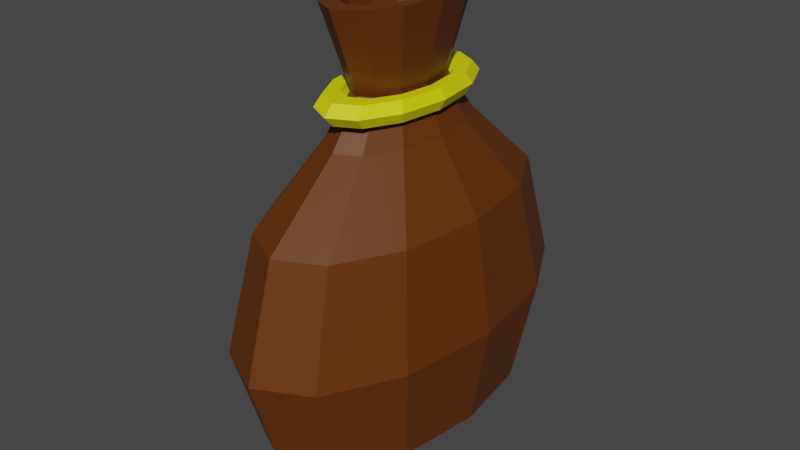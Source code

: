 # Source: AmmoPouchPickup.blend  (saved by Blender 3.2.14; exported with 4.5.12 LTS)
import bpy
from mathutils import Matrix  # noqa: F401  (used for matrix-valued properties, if any)

bpy.ops.wm.read_factory_settings(use_empty=True)
scene = bpy.context.scene
scene.name = 'Scene'

# ---- collections
col_collection = bpy.data.collections.new('Collection'); scene.collection.children.link(col_collection)

# ---- materials (node trees are filled in below, after node groups)
mat_material_002 = bpy.data.materials.new('Material.002')
mat_material_002.use_transparent_shadow = False
mat_material_001 = bpy.data.materials.new('Material.001')
mat_material_001.use_transparent_shadow = False

# ---- material node trees
mat_material_002.use_nodes = True; mat_material_002.node_tree.nodes.clear()
_N = mat_material_002.node_tree.nodes; _L = mat_material_002.node_tree.links
n0 = _N.new('ShaderNodeBsdfPrincipled'); n0.name = 'Principled BSDF'; n0.location = (10, 300)
n0.distribution = 'GGX'
n0.subsurface_method = 'RANDOM_WALK_SKIN'
n0.inputs[0].default_value = (0.1237, 0.02997, 0.0, 1.0)
n0.inputs[3].default_value = 1.45
n0.inputs[27].default_value = (0.0, 0.0, 0.0, 1.0)
n0.inputs[28].default_value = 1.0
n1 = _N.new('ShaderNodeOutputMaterial'); n1.name = 'Material Output'; n1.location = (300, 300)
_L.new(n0.outputs[0], n1.inputs[0])
n1.is_active_output = True
mat_material_001.use_nodes = True; mat_material_001.node_tree.nodes.clear()
_N = mat_material_001.node_tree.nodes; _L = mat_material_001.node_tree.links
n0 = _N.new('ShaderNodeBsdfPrincipled'); n0.name = 'Principled BSDF'; n0.location = (10, 300)
n0.distribution = 'GGX'
n0.subsurface_method = 'RANDOM_WALK_SKIN'
n0.inputs[0].default_value = (0.8, 0.7886, 0.0, 1.0)
n0.inputs[3].default_value = 1.45
n0.inputs[27].default_value = (0.0, 0.0, 0.0, 1.0)
n0.inputs[28].default_value = 1.0
n1 = _N.new('ShaderNodeOutputMaterial'); n1.name = 'Material Output'; n1.location = (300, 300)
_L.new(n0.outputs[0], n1.inputs[0])
n1.is_active_output = True

# ---- world
world_world = bpy.data.worlds.new('World'); scene.world = world_world
world_world.use_nodes = True; world_world.node_tree.nodes.clear()
_N = world_world.node_tree.nodes; _L = world_world.node_tree.links
n0 = _N.new('ShaderNodeOutputWorld'); n0.name = 'World Output'; n0.location = (300, 300)
n1 = _N.new('ShaderNodeBackground'); n1.name = 'Background'; n1.location = (10, 300)
n1.inputs[0].default_value = (0.05088, 0.05088, 0.05088, 1.0)
_L.new(n1.outputs[0], n0.inputs[0])
n0.is_active_output = True
world_world.color = (0.05088, 0.05088, 0.05088)
world_world.use_sun_shadow = False
world_world.sun_shadow_jitter_overblur = 0.0

# ---- meshes
me_cylinder = bpy.data.meshes.new('Cylinder')
me_cylinder.from_pydata([(-1.477e-08, 0.2049, -1.0), (-9.597e-09, 0.4188, 1.711), (0.05435, 0.1774, -1.0), (0.1111, 0.3627, 1.711), (0.09414, 0.1024, -1.0), (0.1924, 0.2094, 1.711), (0.1087, -1.685e-08, -1.0), (0.2222, -2.7e-08, 1.711), (0.09414, -0.1024, -1.0), (0.1924, -0.2094, 1.711), (0.05435, -0.1774, -1.0), (0.1111, -0.3627, 1.711), (-2.427e-08, -0.2049, -1.0), (-3.321e-08, -0.4188, 1.711), (-0.05435, -0.1774, -1.0), (-0.1111, -0.3627, 1.711), (-0.09414, -0.1024, -1.0), (-0.1924, -0.2094, 1.711), (-0.1087, -5.456e-09, -1.0), (-0.2222, 2.391e-09, 1.711), (-0.09414, 0.1024, -1.0), (-0.1924, 0.2094, 1.711), (-0.05435, 0.1774, -1.0), (-0.1111, 0.3627, 1.711), (-8.485e-09, 1.0, -0.715), (-8.485e-09, 1.0, 0.5589), (-8.929e-09, 0.3368, 1.217), (0.08934, 0.2916, 1.217), (0.2653, 0.866, 0.5589), (0.2653, 0.866, -0.715), (0.1547, 0.1684, 1.217), (0.4595, 0.5, 0.5589), (0.4595, 0.5, -0.715), (0.1787, -1.377e-08, 1.217), (0.5306, -4.371e-08, 0.5589), (0.5306, -4.371e-08, -0.715), (0.1547, -0.1684, 1.217), (0.4595, -0.5, 0.5589), (0.4595, -0.5, -0.715), (0.08934, -0.2916, 1.217), (0.2653, -0.866, 0.5589), (0.2653, -0.866, -0.715), (-2.455e-08, -0.3368, 1.217), (-5.487e-08, -1.0, 0.5589), (-5.487e-08, -1.0, -0.715), (-0.08934, -0.2916, 1.217), (-0.2653, -0.866, 0.5589), (-0.2653, -0.866, -0.715), (-0.1547, -0.1684, 1.217), (-0.4595, -0.5, 0.5589), (-0.4595, -0.5, -0.715), (-0.1787, 4.964e-09, 1.217), (-0.5306, 1.192e-08, 0.5589), (-0.5306, 1.192e-08, -0.715), (-0.1547, 0.1684, 1.217), (-0.4595, 0.5, 0.5589), (-0.4595, 0.5, -0.715), (-0.08934, 0.2916, 1.217), (-0.2653, 0.866, 0.5589), (-0.2653, 0.866, -0.715), (-6.915e-09, 1.199, -0.1007), (0.318, 1.038, -0.1007), (0.5507, 0.5993, -0.1007), (0.6359, -5.042e-08, -0.1007), (0.5507, -0.5993, -0.1007), (0.318, -1.038, -0.1007), (-6.251e-08, -1.199, -0.1007), (-0.318, -1.038, -0.1007), (-0.5507, -0.5993, -0.1007), (-0.6359, 1.627e-08, -0.1007), (-0.5507, 0.5993, -0.1007), (-0.318, 1.038, -0.1007), (-1.187e-08, 0.532, 0.9667), (0.1411, 0.4607, 0.9667), (0.2444, 0.266, 0.9667), (0.2823, -2.731e-08, 0.9667), (0.2444, -0.266, 0.9667), (0.1411, -0.4607, 0.9667), (-3.654e-08, -0.532, 0.9667), (-0.1411, -0.4607, 0.9667), (-0.2444, -0.266, 0.9667), (-0.2823, 2.293e-09, 0.9667), (-0.2444, 0.266, 0.9667), (-0.1411, 0.4607, 0.9667), (0.1402, 0.4575, 1.711), (-1.139e-08, 0.5283, 1.711), (0.2428, 0.2642, 1.711), (0.2803, -2.7e-08, 1.711), (0.2428, -0.2642, 1.711), (0.1402, -0.4575, 1.711), (-3.59e-08, -0.5283, 1.711), (-0.1402, -0.4575, 1.711), (-0.2428, -0.2642, 1.711), (-0.2803, 2.391e-09, 1.711), (-0.2428, 0.2642, 1.711), (-0.1402, 0.4575, 1.711), (0.06927, 0.2261, 1.417), (-1.216e-08, 0.2611, 1.417), (0.12, 0.1306, 1.417), (0.1385, -1.777e-08, 1.417), (0.12, -0.1306, 1.417), (0.06927, -0.2261, 1.417), (-2.687e-08, -0.2611, 1.417), (-0.06927, -0.2261, 1.417), (-0.12, -0.1306, 1.417), (-0.1385, 5.554e-10, 1.417), (-0.12, 0.1306, 1.417), (-0.06927, 0.2261, 1.417)], [], [(26, 85, 84, 27), (27, 84, 86, 30), (30, 86, 87, 33), (33, 87, 88, 36), (36, 88, 89, 39), (39, 89, 90, 42), (42, 90, 91, 45), (45, 91, 92, 48), (48, 92, 93, 51), (51, 93, 94, 54), (7, 5, 98, 99), (54, 94, 95, 57), (57, 95, 85, 26), (0, 2, 4, 6, 8, 10, 12, 14, 16, 18, 20, 22), (22, 59, 24, 0), (71, 58, 25, 60), (83, 57, 26, 72), (20, 56, 59, 22), (70, 55, 58, 71), (82, 54, 57, 83), (18, 53, 56, 20), (69, 52, 55, 70), (81, 51, 54, 82), (16, 50, 53, 18), (68, 49, 52, 69), (80, 48, 51, 81), (14, 47, 50, 16), (67, 46, 49, 68), (79, 45, 48, 80), (12, 44, 47, 14), (66, 43, 46, 67), (78, 42, 45, 79), (10, 41, 44, 12), (65, 40, 43, 66), (77, 39, 42, 78), (8, 38, 41, 10), (64, 37, 40, 65), (76, 36, 39, 77), (6, 35, 38, 8), (63, 34, 37, 64), (75, 33, 36, 76), (4, 32, 35, 6), (62, 31, 34, 63), (74, 30, 33, 75), (2, 29, 32, 4), (61, 28, 31, 62), (73, 27, 30, 74), (0, 24, 29, 2), (60, 25, 28, 61), (72, 26, 27, 73), (24, 60, 61, 29), (29, 61, 62, 32), (32, 62, 63, 35), (35, 63, 64, 38), (38, 64, 65, 41), (41, 65, 66, 44), (44, 66, 67, 47), (47, 67, 68, 50), (50, 68, 69, 53), (53, 69, 70, 56), (56, 70, 71, 59), (59, 71, 60, 24), (25, 72, 73, 28), (28, 73, 74, 31), (31, 74, 75, 34), (34, 75, 76, 37), (37, 76, 77, 40), (40, 77, 78, 43), (43, 78, 79, 46), (46, 79, 80, 49), (49, 80, 81, 52), (52, 81, 82, 55), (55, 82, 83, 58), (58, 83, 72, 25), (1, 3, 84, 85), (3, 5, 86, 84), (5, 7, 87, 86), (7, 9, 88, 87), (9, 11, 89, 88), (11, 13, 90, 89), (13, 15, 91, 90), (15, 17, 92, 91), (17, 19, 93, 92), (19, 21, 94, 93), (21, 23, 95, 94), (23, 1, 85, 95), (96, 97, 107, 106, 105, 104, 103, 102, 101, 100, 99, 98), (21, 19, 105, 106), (15, 13, 102, 103), (9, 7, 99, 100), (23, 21, 106, 107), (3, 1, 97, 96), (17, 15, 103, 104), (11, 9, 100, 101), (1, 23, 107, 97), (5, 3, 96, 98), (19, 17, 104, 105), (13, 11, 101, 102)])
_uv = me_cylinder.uv_layers.new(name='UVMap')
_uv.uv.foreach_set('vector', [1.0, 0.875, 1.0, 1.0, 0.9167, 1.0, 0.9167, 0.875, 0.9167, 0.875, 0.9167, 1.0, 0.8333, 1.0, 0.8333, 0.875, 0.8333, 0.875, 0.8333, 1.0, 0.75, 1.0, 0.75, 0.875, 0.75, 0.875, 0.75, 1.0, 0.6667, 1.0, 0.6667, 0.875, 0.6667, 0.875, 0.6667, 1.0, 0.5833, 1.0, 0.5833, 0.875, 0.5833, 0.875, 0.5833, 1.0, 0.5, 1.0, 0.5, 0.875, 0.5, 0.875, 0.5, 1.0, 0.4167, 1.0, 0.4167, 0.875, 0.4167, 0.875, 0.4167, 1.0, 0.3333, 1.0, 0.3333, 0.875, 0.3333, 0.875, 0.3333, 1.0, 0.25, 1.0, 0.25, 0.875, 0.25, 0.875, 0.25, 1.0, 0.1667, 1.0, 0.1667, 0.875, 0.4402, 0.25, 0.4148, 0.3451, 0.4148, 0.3451, 0.4402, 0.25, 0.1667, 0.875, 0.1667, 1.0, 0.08333, 1.0, 0.08333, 0.875, 0.08333, 0.875, 0.08333, 1.0, 7.451e-08, 1.0, 7.451e-08, 0.875, 0.75, 0.49, 0.87, 0.4578, 0.9578, 0.37, 0.99, 0.25, 0.9578, 0.13, 0.87, 0.04215, 0.75, 0.01, 0.63, 0.04215, 0.5422, 0.13, 0.51, 0.25, 0.5422, 0.37, 0.63, 0.4578, 0.08333, 0.5, 0.08333, 0.625, 7.451e-08, 0.625, 7.451e-08, 0.5, 0.08333, 0.6875, 0.08333, 0.75, 7.451e-08, 0.75, 7.451e-08, 0.6875, 0.08333, 0.8125, 0.08333, 0.875, 7.451e-08, 0.875, 7.451e-08, 0.8125, 0.1667, 0.5, 0.1667, 0.625, 0.08333, 0.625, 0.08333, 0.5, 0.1667, 0.6875, 0.1667, 0.75, 0.08333, 0.75, 0.08333, 0.6875, 0.1667, 0.8125, 0.1667, 0.875, 0.08333, 0.875, 0.08333, 0.8125, 0.25, 0.5, 0.25, 0.625, 0.1667, 0.625, 0.1667, 0.5, 0.25, 0.6875, 0.25, 0.75, 0.1667, 0.75, 0.1667, 0.6875, 0.25, 0.8125, 0.25, 0.875, 0.1667, 0.875, 0.1667, 0.8125, 0.3333, 0.5, 0.3333, 0.625, 0.25, 0.625, 0.25, 0.5, 0.3333, 0.6875, 0.3333, 0.75, 0.25, 0.75, 0.25, 0.6875, 0.3333, 0.8125, 0.3333, 0.875, 0.25, 0.875, 0.25, 0.8125, 0.4167, 0.5, 0.4167, 0.625, 0.3333, 0.625, 0.3333, 0.5, 0.4167, 0.6875, 0.4167, 0.75, 0.3333, 0.75, 0.3333, 0.6875, 0.4167, 0.8125, 0.4167, 0.875, 0.3333, 0.875, 0.3333, 0.8125, 0.5, 0.5, 0.5, 0.625, 0.4167, 0.625, 0.4167, 0.5, 0.5, 0.6875, 0.5, 0.75, 0.4167, 0.75, 0.4167, 0.6875, 0.5, 0.8125, 0.5, 0.875, 0.4167, 0.875, 0.4167, 0.8125, 0.5833, 0.5, 0.5833, 0.625, 0.5, 0.625, 0.5, 0.5, 0.5833, 0.6875, 0.5833, 0.75, 0.5, 0.75, 0.5, 0.6875, 0.5833, 0.8125, 0.5833, 0.875, 0.5, 0.875, 0.5, 0.8125, 0.6667, 0.5, 0.6667, 0.625, 0.5833, 0.625, 0.5833, 0.5, 0.6667, 0.6875, 0.6667, 0.75, 0.5833, 0.75, 0.5833, 0.6875, 0.6667, 0.8125, 0.6667, 0.875, 0.5833, 0.875, 0.5833, 0.8125, 0.75, 0.5, 0.75, 0.625, 0.6667, 0.625, 0.6667, 0.5, 0.75, 0.6875, 0.75, 0.75, 0.6667, 0.75, 0.6667, 0.6875, 0.75, 0.8125, 0.75, 0.875, 0.6667, 0.875, 0.6667, 0.8125, 0.8333, 0.5, 0.8333, 0.625, 0.75, 0.625, 0.75, 0.5, 0.8333, 0.6875, 0.8333, 0.75, 0.75, 0.75, 0.75, 0.6875, 0.8333, 0.8125, 0.8333, 0.875, 0.75, 0.875, 0.75, 0.8125, 0.9167, 0.5, 0.9167, 0.625, 0.8333, 0.625, 0.8333, 0.5, 0.9167, 0.6875, 0.9167, 0.75, 0.8333, 0.75, 0.8333, 0.6875, 0.9167, 0.8125, 0.9167, 0.875, 0.8333, 0.875, 0.8333, 0.8125, 1.0, 0.5, 1.0, 0.625, 0.9167, 0.625, 0.9167, 0.5, 1.0, 0.6875, 1.0, 0.75, 0.9167, 0.75, 0.9167, 0.6875, 1.0, 0.8125, 1.0, 0.875, 0.9167, 0.875, 0.9167, 0.8125, 1.0, 0.625, 1.0, 0.6875, 0.9167, 0.6875, 0.9167, 0.625, 0.9167, 0.625, 0.9167, 0.6875, 0.8333, 0.6875, 0.8333, 0.625, 0.8333, 0.625, 0.8333, 0.6875, 0.75, 0.6875, 0.75, 0.625, 0.75, 0.625, 0.75, 0.6875, 0.6667, 0.6875, 0.6667, 0.625, 0.6667, 0.625, 0.6667, 0.6875, 0.5833, 0.6875, 0.5833, 0.625, 0.5833, 0.625, 0.5833, 0.6875, 0.5, 0.6875, 0.5, 0.625, 0.5, 0.625, 0.5, 0.6875, 0.4167, 0.6875, 0.4167, 0.625, 0.4167, 0.625, 0.4167, 0.6875, 0.3333, 0.6875, 0.3333, 0.625, 0.3333, 0.625, 0.3333, 0.6875, 0.25, 0.6875, 0.25, 0.625, 0.25, 0.625, 0.25, 0.6875, 0.1667, 0.6875, 0.1667, 0.625, 0.1667, 0.625, 0.1667, 0.6875, 0.08333, 0.6875, 0.08333, 0.625, 0.08333, 0.625, 0.08333, 0.6875, 7.451e-08, 0.6875, 7.451e-08, 0.625, 1.0, 0.75, 1.0, 0.8125, 0.9167, 0.8125, 0.9167, 0.75, 0.9167, 0.75, 0.9167, 0.8125, 0.8333, 0.8125, 0.8333, 0.75, 0.8333, 0.75, 0.8333, 0.8125, 0.75, 0.8125, 0.75, 0.75, 0.75, 0.75, 0.75, 0.8125, 0.6667, 0.8125, 0.6667, 0.75, 0.6667, 0.75, 0.6667, 0.8125, 0.5833, 0.8125, 0.5833, 0.75, 0.5833, 0.75, 0.5833, 0.8125, 0.5, 0.8125, 0.5, 0.75, 0.5, 0.75, 0.5, 0.8125, 0.4167, 0.8125, 0.4167, 0.75, 0.4167, 0.75, 0.4167, 0.8125, 0.3333, 0.8125, 0.3333, 0.75, 0.3333, 0.75, 0.3333, 0.8125, 0.25, 0.8125, 0.25, 0.75, 0.25, 0.75, 0.25, 0.8125, 0.1667, 0.8125, 0.1667, 0.75, 0.1667, 0.75, 0.1667, 0.8125, 0.08333, 0.8125, 0.08333, 0.75, 0.08333, 0.75, 0.08333, 0.8125, 7.451e-08, 0.8125, 7.451e-08, 0.75, 0.25, 0.4402, 0.3451, 0.4148, 0.37, 0.4578, 0.25, 0.49, 0.3451, 0.4148, 0.4148, 0.3451, 0.4578, 0.37, 0.37, 0.4578, 0.4148, 0.3451, 0.4402, 0.25, 0.49, 0.25, 0.4578, 0.37, 0.4402, 0.25, 0.4148, 0.1549, 0.4578, 0.13, 0.49, 0.25, 0.4148, 0.1549, 0.3451, 0.08524, 0.37, 0.04215, 0.4578, 0.13, 0.3451, 0.08524, 0.25, 0.05975, 0.25, 0.01, 0.37, 0.04215, 0.25, 0.05975, 0.1549, 0.08524, 0.13, 0.04215, 0.25, 0.01, 0.1549, 0.08524, 0.08524, 0.1549, 0.04215, 0.13, 0.13, 0.04215, 0.08524, 0.1549, 0.05975, 0.25, 0.01, 0.25, 0.04215, 0.13, 0.05975, 0.25, 0.08524, 0.3451, 0.04215, 0.37, 0.01, 0.25, 0.08524, 0.3451, 0.1549, 0.4148, 0.13, 0.4578, 0.04215, 0.37, 0.1549, 0.4148, 0.25, 0.4402, 0.25, 0.49, 0.13, 0.4578, 0.3451, 0.4148, 0.25, 0.4402, 0.1549, 0.4148, 0.08524, 0.3451, 0.05975, 0.25, 0.08524, 0.1549, 0.1549, 0.08524, 0.25, 0.05975, 0.3451, 0.08524, 0.4148, 0.1549, 0.4402, 0.25, 0.4148, 0.3451, 0.08524, 0.3451, 0.05975, 0.25, 0.05975, 0.25, 0.08524, 0.3451, 0.1549, 0.08524, 0.25, 0.05975, 0.25, 0.05975, 0.1549, 0.08524, 0.4148, 0.1549, 0.4402, 0.25, 0.4402, 0.25, 0.4148, 0.1549, 0.1549, 0.4148, 0.08524, 0.3451, 0.08524, 0.3451, 0.1549, 0.4148, 0.3451, 0.4148, 0.25, 0.4402, 0.25, 0.4402, 0.3451, 0.4148, 0.08524, 0.1549, 0.1549, 0.08524, 0.1549, 0.08524, 0.08524, 0.1549, 0.3451, 0.08524, 0.4148, 0.1549, 0.4148, 0.1549, 0.3451, 0.08524, 0.25, 0.4402, 0.1549, 0.4148, 0.1549, 0.4148, 0.25, 0.4402, 0.4148, 0.3451, 0.3451, 0.4148, 0.3451, 0.4148, 0.4148, 0.3451, 0.05975, 0.25, 0.08524, 0.1549, 0.08524, 0.1549, 0.05975, 0.25, 0.25, 0.05975, 0.3451, 0.08524, 0.3451, 0.08524, 0.25, 0.05975])
me_cylinder.materials.append(mat_material_002)
me_cylinder.update()
me_torus = bpy.data.meshes.new('Torus')
me_torus.from_pydata([(1.25, 0.0, 0.0), (1.125, 0.0, 0.2165), (0.875, 0.0, 0.2165), (0.75, 0.0, 3.062e-17), (0.875, 0.0, -0.2165), (1.125, 0.0, -0.2165), (1.083, 0.625, 0.0), (0.9743, 0.5625, 0.2165), (0.7578, 0.4375, 0.2165), (0.6495, 0.375, 3.062e-17), (0.7578, 0.4375, -0.2165), (0.9743, 0.5625, -0.2165), (0.625, 1.083, 0.0), (0.5625, 0.9743, 0.2165), (0.4375, 0.7578, 0.2165), (0.375, 0.6495, 3.062e-17), (0.4375, 0.7578, -0.2165), (0.5625, 0.9743, -0.2165), (9.437e-08, 1.25, 0.0), (8.494e-08, 1.125, 0.2165), (6.606e-08, 0.875, 0.2165), (5.662e-08, 0.75, 3.062e-17), (6.606e-08, 0.875, -0.2165), (8.494e-08, 1.125, -0.2165), (-0.625, 1.083, 0.0), (-0.5625, 0.9743, 0.2165), (-0.4375, 0.7578, 0.2165), (-0.375, 0.6495, 3.062e-17), (-0.4375, 0.7578, -0.2165), (-0.5625, 0.9743, -0.2165), (-1.083, 0.625, 0.0), (-0.9743, 0.5625, 0.2165), (-0.7578, 0.4375, 0.2165), (-0.6495, 0.375, 3.062e-17), (-0.7578, 0.4375, -0.2165), (-0.9743, 0.5625, -0.2165), (-1.25, 1.093e-07, 0.0), (-1.125, 9.835e-08, 0.2165), (-0.875, 7.649e-08, 0.2165), (-0.75, 6.557e-08, 3.062e-17), (-0.875, 7.649e-08, -0.2165), (-1.125, 9.835e-08, -0.2165), (-1.083, -0.625, 0.0), (-0.9743, -0.5625, 0.2165), (-0.7578, -0.4375, 0.2165), (-0.6495, -0.375, 3.062e-17), (-0.7578, -0.4375, -0.2165), (-0.9743, -0.5625, -0.2165), (-0.625, -1.083, 0.0), (-0.5625, -0.9743, 0.2165), (-0.4375, -0.7578, 0.2165), (-0.375, -0.6495, 3.062e-17), (-0.4375, -0.7578, -0.2165), (-0.5625, -0.9743, -0.2165), (9.437e-08, -1.25, 0.0), (8.494e-08, -1.125, 0.2165), (6.606e-08, -0.875, 0.2165), (5.662e-08, -0.75, 3.062e-17), (6.606e-08, -0.875, -0.2165), (8.494e-08, -1.125, -0.2165), (0.625, -1.083, 0.0), (0.5625, -0.9743, 0.2165), (0.4375, -0.7578, 0.2165), (0.375, -0.6495, 3.062e-17), (0.4375, -0.7578, -0.2165), (0.5625, -0.9743, -0.2165), (1.083, -0.625, 0.0), (0.9743, -0.5625, 0.2165), (0.7578, -0.4375, 0.2165), (0.6495, -0.375, 3.062e-17), (0.7578, -0.4375, -0.2165), (0.9743, -0.5625, -0.2165)], [], [(0, 6, 7, 1), (1, 7, 8, 2), (2, 8, 9, 3), (3, 9, 10, 4), (4, 10, 11, 5), (5, 11, 6, 0), (6, 12, 13, 7), (7, 13, 14, 8), (8, 14, 15, 9), (9, 15, 16, 10), (10, 16, 17, 11), (11, 17, 12, 6), (12, 18, 19, 13), (13, 19, 20, 14), (14, 20, 21, 15), (15, 21, 22, 16), (16, 22, 23, 17), (17, 23, 18, 12), (18, 24, 25, 19), (19, 25, 26, 20), (20, 26, 27, 21), (21, 27, 28, 22), (22, 28, 29, 23), (23, 29, 24, 18), (24, 30, 31, 25), (25, 31, 32, 26), (26, 32, 33, 27), (27, 33, 34, 28), (28, 34, 35, 29), (29, 35, 30, 24), (30, 36, 37, 31), (31, 37, 38, 32), (32, 38, 39, 33), (33, 39, 40, 34), (34, 40, 41, 35), (35, 41, 36, 30), (36, 42, 43, 37), (37, 43, 44, 38), (38, 44, 45, 39), (39, 45, 46, 40), (40, 46, 47, 41), (41, 47, 42, 36), (42, 48, 49, 43), (43, 49, 50, 44), (44, 50, 51, 45), (45, 51, 52, 46), (46, 52, 53, 47), (47, 53, 48, 42), (48, 54, 55, 49), (49, 55, 56, 50), (50, 56, 57, 51), (51, 57, 58, 52), (52, 58, 59, 53), (53, 59, 54, 48), (54, 60, 61, 55), (55, 61, 62, 56), (56, 62, 63, 57), (57, 63, 64, 58), (58, 64, 65, 59), (59, 65, 60, 54), (60, 66, 67, 61), (61, 67, 68, 62), (62, 68, 69, 63), (63, 69, 70, 64), (64, 70, 71, 65), (65, 71, 66, 60), (66, 0, 1, 67), (67, 1, 2, 68), (68, 2, 3, 69), (69, 3, 4, 70), (70, 4, 5, 71), (71, 5, 0, 66)])
_uv = me_torus.uv_layers.new(name='UVMap')
_uv.uv.foreach_set('vector', [0.5, 0.5, 0.5833, 0.5, 0.5833, 0.6667, 0.5, 0.6667, 0.5, 0.6667, 0.5833, 0.6667, 0.5833, 0.8333, 0.5, 0.8333, 0.5, 0.8333, 0.5833, 0.8333, 0.5833, 1.0, 0.5, 1.0, 0.5, -1.11e-16, 0.5833, -1.11e-16, 0.5833, 0.1667, 0.5, 0.1667, 0.5, 0.1667, 0.5833, 0.1667, 0.5833, 0.3333, 0.5, 0.3333, 0.5, 0.3333, 0.5833, 0.3333, 0.5833, 0.5, 0.5, 0.5, 0.5833, 0.5, 0.6667, 0.5, 0.6667, 0.6667, 0.5833, 0.6667, 0.5833, 0.6667, 0.6667, 0.6667, 0.6667, 0.8333, 0.5833, 0.8333, 0.5833, 0.8333, 0.6667, 0.8333, 0.6667, 1.0, 0.5833, 1.0, 0.5833, -1.11e-16, 0.6667, -1.11e-16, 0.6667, 0.1667, 0.5833, 0.1667, 0.5833, 0.1667, 0.6667, 0.1667, 0.6667, 0.3333, 0.5833, 0.3333, 0.5833, 0.3333, 0.6667, 0.3333, 0.6667, 0.5, 0.5833, 0.5, 0.6667, 0.5, 0.75, 0.5, 0.75, 0.6667, 0.6667, 0.6667, 0.6667, 0.6667, 0.75, 0.6667, 0.75, 0.8333, 0.6667, 0.8333, 0.6667, 0.8333, 0.75, 0.8333, 0.75, 1.0, 0.6667, 1.0, 0.6667, -1.11e-16, 0.75, -1.11e-16, 0.75, 0.1667, 0.6667, 0.1667, 0.6667, 0.1667, 0.75, 0.1667, 0.75, 0.3333, 0.6667, 0.3333, 0.6667, 0.3333, 0.75, 0.3333, 0.75, 0.5, 0.6667, 0.5, 0.75, 0.5, 0.8333, 0.5, 0.8333, 0.6667, 0.75, 0.6667, 0.75, 0.6667, 0.8333, 0.6667, 0.8333, 0.8333, 0.75, 0.8333, 0.75, 0.8333, 0.8333, 0.8333, 0.8333, 1.0, 0.75, 1.0, 0.75, -1.11e-16, 0.8333, -1.11e-16, 0.8333, 0.1667, 0.75, 0.1667, 0.75, 0.1667, 0.8333, 0.1667, 0.8333, 0.3333, 0.75, 0.3333, 0.75, 0.3333, 0.8333, 0.3333, 0.8333, 0.5, 0.75, 0.5, 0.8333, 0.5, 0.9167, 0.5, 0.9167, 0.6667, 0.8333, 0.6667, 0.8333, 0.6667, 0.9167, 0.6667, 0.9167, 0.8333, 0.8333, 0.8333, 0.8333, 0.8333, 0.9167, 0.8333, 0.9167, 1.0, 0.8333, 1.0, 0.8333, -1.11e-16, 0.9167, -1.11e-16, 0.9167, 0.1667, 0.8333, 0.1667, 0.8333, 0.1667, 0.9167, 0.1667, 0.9167, 0.3333, 0.8333, 0.3333, 0.8333, 0.3333, 0.9167, 0.3333, 0.9167, 0.5, 0.8333, 0.5, 0.9167, 0.5, 1.0, 0.5, 1.0, 0.6667, 0.9167, 0.6667, 0.9167, 0.6667, 1.0, 0.6667, 1.0, 0.8333, 0.9167, 0.8333, 0.9167, 0.8333, 1.0, 0.8333, 1.0, 1.0, 0.9167, 1.0, 0.9167, -1.11e-16, 1.0, -1.11e-16, 1.0, 0.1667, 0.9167, 0.1667, 0.9167, 0.1667, 1.0, 0.1667, 1.0, 0.3333, 0.9167, 0.3333, 0.9167, 0.3333, 1.0, 0.3333, 1.0, 0.5, 0.9167, 0.5, 2.22e-16, 0.5, 0.08333, 0.5, 0.08333, 0.6667, 2.22e-16, 0.6667, 2.22e-16, 0.6667, 0.08333, 0.6667, 0.08333, 0.8333, 2.22e-16, 0.8333, 2.22e-16, 0.8333, 0.08333, 0.8333, 0.08333, 1.0, 2.22e-16, 1.0, 2.22e-16, -1.11e-16, 0.08333, -1.11e-16, 0.08333, 0.1667, 2.22e-16, 0.1667, 2.22e-16, 0.1667, 0.08333, 0.1667, 0.08333, 0.3333, 2.22e-16, 0.3333, 2.22e-16, 0.3333, 0.08333, 0.3333, 0.08333, 0.5, 2.22e-16, 0.5, 0.08333, 0.5, 0.1667, 0.5, 0.1667, 0.6667, 0.08333, 0.6667, 0.08333, 0.6667, 0.1667, 0.6667, 0.1667, 0.8333, 0.08333, 0.8333, 0.08333, 0.8333, 0.1667, 0.8333, 0.1667, 1.0, 0.08333, 1.0, 0.08333, -1.11e-16, 0.1667, -1.11e-16, 0.1667, 0.1667, 0.08333, 0.1667, 0.08333, 0.1667, 0.1667, 0.1667, 0.1667, 0.3333, 0.08333, 0.3333, 0.08333, 0.3333, 0.1667, 0.3333, 0.1667, 0.5, 0.08333, 0.5, 0.1667, 0.5, 0.25, 0.5, 0.25, 0.6667, 0.1667, 0.6667, 0.1667, 0.6667, 0.25, 0.6667, 0.25, 0.8333, 0.1667, 0.8333, 0.1667, 0.8333, 0.25, 0.8333, 0.25, 1.0, 0.1667, 1.0, 0.1667, -1.11e-16, 0.25, -1.11e-16, 0.25, 0.1667, 0.1667, 0.1667, 0.1667, 0.1667, 0.25, 0.1667, 0.25, 0.3333, 0.1667, 0.3333, 0.1667, 0.3333, 0.25, 0.3333, 0.25, 0.5, 0.1667, 0.5, 0.25, 0.5, 0.3333, 0.5, 0.3333, 0.6667, 0.25, 0.6667, 0.25, 0.6667, 0.3333, 0.6667, 0.3333, 0.8333, 0.25, 0.8333, 0.25, 0.8333, 0.3333, 0.8333, 0.3333, 1.0, 0.25, 1.0, 0.25, -1.11e-16, 0.3333, -1.11e-16, 0.3333, 0.1667, 0.25, 0.1667, 0.25, 0.1667, 0.3333, 0.1667, 0.3333, 0.3333, 0.25, 0.3333, 0.25, 0.3333, 0.3333, 0.3333, 0.3333, 0.5, 0.25, 0.5, 0.3333, 0.5, 0.4167, 0.5, 0.4167, 0.6667, 0.3333, 0.6667, 0.3333, 0.6667, 0.4167, 0.6667, 0.4167, 0.8333, 0.3333, 0.8333, 0.3333, 0.8333, 0.4167, 0.8333, 0.4167, 1.0, 0.3333, 1.0, 0.3333, -1.11e-16, 0.4167, -1.11e-16, 0.4167, 0.1667, 0.3333, 0.1667, 0.3333, 0.1667, 0.4167, 0.1667, 0.4167, 0.3333, 0.3333, 0.3333, 0.3333, 0.3333, 0.4167, 0.3333, 0.4167, 0.5, 0.3333, 0.5, 0.4167, 0.5, 0.5, 0.5, 0.5, 0.6667, 0.4167, 0.6667, 0.4167, 0.6667, 0.5, 0.6667, 0.5, 0.8333, 0.4167, 0.8333, 0.4167, 0.8333, 0.5, 0.8333, 0.5, 1.0, 0.4167, 1.0, 0.4167, -1.11e-16, 0.5, -1.11e-16, 0.5, 0.1667, 0.4167, 0.1667, 0.4167, 0.1667, 0.5, 0.1667, 0.5, 0.3333, 0.4167, 0.3333, 0.4167, 0.3333, 0.5, 0.3333, 0.5, 0.5, 0.4167, 0.5])
me_torus.materials.append(mat_material_001)
me_torus.update()

# ---- objects
ob_cylinder = bpy.data.objects.new('Cylinder', me_cylinder)
ob_torus = bpy.data.objects.new('Torus', me_torus)

# ---- transforms, parenting, visibility, modifiers, constraints
ob_cylinder.location = (0.0, 0.0, 0.0)
ob_torus.location = (0.0, 0.0, 1.173)
ob_torus.scale = (0.2406, 0.465, 0.2831)

# ---- collection membership
col_collection.objects.link(ob_cylinder)
col_collection.objects.link(ob_torus)

# ---- scene / render settings (as saved in the file)
scene.frame_start = 1; scene.frame_end = 250; scene.frame_set(1)
scene.render.engine = 'BLENDER_EEVEE_NEXT'
scene.cycles.sampling_pattern = 'TABULATED_SOBOL'
scene.cycles.use_light_tree = False
scene.view_settings.view_transform = 'Filmic'
bpy.context.view_layer.update()

# ---- added for rendering (the .blend has no active camera and no usable light): camera, sun
cam_auto = bpy.data.cameras.new('AutoCamera')
cam_auto.lens = 50.0
cam_auto.sensor_width = 36.0
cam_auto.clip_end = 1000.0
ob_auto_camera = bpy.data.objects.new('AutoCamera', cam_auto)
scene.collection.objects.link(ob_auto_camera)
ob_auto_camera.location = (3.54881, -4.25857, 3.19443)
ob_auto_camera.rotation_euler = (1.09748, -7.21219e-08, 0.694738)
scene.camera = ob_auto_camera
light_auto_sun = bpy.data.lights.new('AutoSun', 'SUN')
light_auto_sun.energy = 3.0
light_auto_sun.angle = 0.0523599
ob_auto_sun = bpy.data.objects.new('AutoSun', light_auto_sun)
scene.collection.objects.link(ob_auto_sun)
ob_auto_sun.rotation_euler = (0.872665, 0.174533, 0.523599)
bpy.context.view_layer.update()
